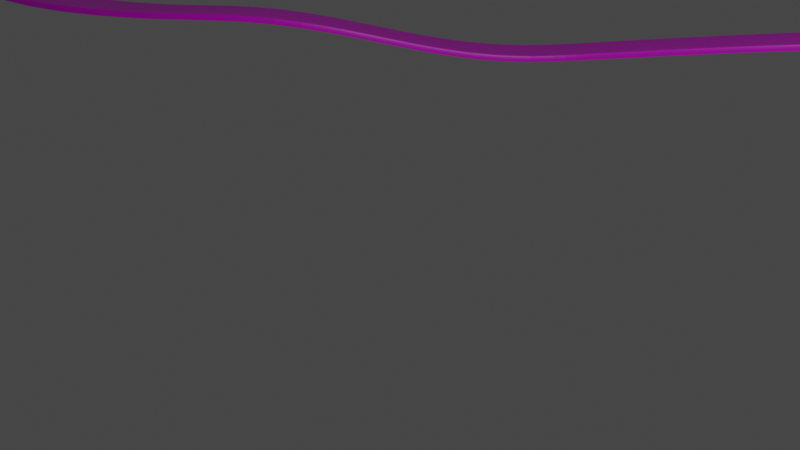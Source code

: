 # Source: Road_Finished.blend  (saved by Blender 2.81.16; exported with 4.5.12 LTS)
import bpy
from mathutils import Matrix  # noqa: F401  (used for matrix-valued properties, if any)

bpy.ops.wm.read_factory_settings(use_empty=True)
scene = bpy.context.scene
scene.name = 'Scene'

# ---- collections
col_collection = bpy.data.collections.new('Collection'); scene.collection.children.link(col_collection)

# ---- images (referenced by path relative to the original .blend; pixels are not part of the script)
import os
ASSET_DIR = os.environ.get("B2B_ASSET_DIR", "")  # directory of the original .blend (textures are referenced by path, not embedded)
HERE = os.path.dirname(os.path.abspath(__file__))  # packed textures are extracted next to this script under _unpacked/

def load_image(name, relpath, width, height, colorspace="sRGB"):
    """Load a texture the original file referenced (path relative to the .blend, or extracted next to this script)."""
    p = next((c for c in (os.path.join(HERE, relpath), os.path.join(ASSET_DIR, relpath)) if relpath and os.path.exists(c)), "")
    if p:
        img = bpy.data.images.load(p, check_existing=True)
        img.name = name
    else:  # same state as the original file: an image datablock whose file is absent (Cycles renders it pink)
        img = bpy.data.images.new(name, width, height)
        img.source = "FILE"
        img.filepath = "//" + (relpath or name)
    img.colorspace_settings.name = colorspace
    return img
img_texturescom_roads0077_1_seamless_s_jpg = load_image('TexturesCom_Roads0077_1_seamless_S.jpg', 'Image Textures/Objects/TexturesCom_Roads0077_1_seamless_S.jpg', 1024, 1024, 'sRGB')

# ---- materials (node trees are filled in below, after node groups)
mat_road = bpy.data.materials.new('Road')
mat_road.alpha_threshold = 0.0
mat_road.use_transparent_shadow = False
mat_road.line_color = (0.0, 0.0, 0.0, 1.0)

# ---- material node trees
mat_road.use_nodes = True; mat_road.node_tree.nodes.clear()
_N = mat_road.node_tree.nodes; _L = mat_road.node_tree.links
n0 = _N.new('ShaderNodeOutputMaterial'); n0.name = 'Material Output'; n0.location = (300, 300)
n1 = _N.new('ShaderNodeBsdfPrincipled'); n1.name = 'Principled BSDF'; n1.location = (10, 300)
n1.distribution = 'GGX'
n1.subsurface_method = 'BURLEY'
n1.inputs[2].default_value = 0.4
n1.inputs[3].default_value = 1.45
n1.inputs[27].default_value = (0.0, 0.0, 0.0, 1.0)
n1.inputs[28].default_value = 1.0
n2 = _N.new('ShaderNodeTexImage'); n2.name = 'Image Texture'; n2.location = (-280, 275)
n2.image = img_texturescom_roads0077_1_seamless_s_jpg
_L.new(n1.outputs[0], n0.inputs[0])
_L.new(n2.outputs[0], n1.inputs[0])
n0.is_active_output = True

# ---- world
world_world = bpy.data.worlds.new('World'); scene.world = world_world
world_world.use_nodes = True; world_world.node_tree.nodes.clear()
_N = world_world.node_tree.nodes; _L = world_world.node_tree.links
n0 = _N.new('ShaderNodeOutputWorld'); n0.name = 'World Output'; n0.location = (300, 300)
n1 = _N.new('ShaderNodeBackground'); n1.name = 'Background'; n1.location = (10, 300)
n1.inputs[0].default_value = (0.05088, 0.05088, 0.05088, 1.0)
_L.new(n1.outputs[0], n0.inputs[0])
n0.is_active_output = True
world_world.color = (0.05088, 0.05088, 0.05088)
world_world.use_sun_shadow = False
world_world.sun_shadow_jitter_overblur = 0.0

# ---- cameras
cam_camera = bpy.data.cameras.new('Camera')
cam_camera.clip_end = 100.0
cam_camera.ortho_scale = 7.314

# ---- lights
light_light = bpy.data.lights.new('Light', 'POINT')
light_light.transmission_factor = 0.0
light_light.energy = 1000.0
light_light.shadow_soft_size = 0.1
light_light.shadow_maximum_resolution = 0.006
light_light.use_absolute_resolution = True

# ---- meshes
me_cube = bpy.data.meshes.new('Cube')
me_cube.from_pydata([(-0.1, 0.4783, 0.05), (-0.1, 0.4783, -0.05), (0.1, 0.4783, 0.05), (0.1, 0.4783, -0.05), (-0.1, -0.4783, 0.05), (-0.1, -0.4783, -0.05), (0.1, -0.4783, 0.05), (0.1, -0.4783, -0.05), (-0.1, -0.5011, -0.05), (0.1, -0.5011, -0.05), (-0.1, 0.4989, -0.05), (0.1, 0.4989, -0.05), (0.1, -0.4783, 0.05), (0.1, -0.5011, -0.05), (0.1, -0.4819, 0.04877), (0.1, -0.4853, 0.04511), (0.1, -0.4886, 0.0391), (0.1, -0.4917, 0.0309), (0.1, -0.4944, 0.02071), (0.1, -0.4967, 0.008779), (0.1, -0.4986, -0.004601), (0.1, -0.4999, -0.0191), (0.1, -0.5008, -0.03436), (-0.1, -0.5011, -0.05), (-0.1, -0.4783, 0.05), (-0.1, -0.5008, -0.03436), (-0.1, -0.4999, -0.0191), (-0.1, -0.4986, -0.004601), (-0.1, -0.4967, 0.008779), (-0.1, -0.4944, 0.02071), (-0.1, -0.4917, 0.0309), (-0.1, -0.4886, 0.0391), (-0.1, -0.4853, 0.04511), (-0.1, -0.4819, 0.04877), (-0.1, 0.4783, 0.05), (-0.1, 0.4989, -0.05), (-0.1, 0.4816, 0.04877), (-0.1, 0.4847, 0.04511), (-0.1, 0.4877, 0.0391), (-0.1, 0.4904, 0.0309), (-0.1, 0.4929, 0.02071), (-0.1, 0.495, 0.008779), (-0.1, 0.4967, -0.004601), (-0.1, 0.4979, -0.0191), (-0.1, 0.4987, -0.03436), (0.1, 0.4989, -0.05), (0.1, 0.4783, 0.05), (0.1, 0.4987, -0.03436), (0.1, 0.4979, -0.0191), (0.1, 0.4967, -0.004601), (0.1, 0.495, 0.008779), (0.1, 0.4929, 0.02071), (0.1, 0.4904, 0.0309), (0.1, 0.4877, 0.0391), (0.1, 0.4847, 0.04511), (0.1, 0.4816, 0.04877)], [], [(0, 4, 6, 2), (3, 2, 6, 7), (5, 7, 9, 8), (5, 1, 3, 7), (5, 4, 0, 1), (6, 4, 24, 12), (4, 5, 8, 23, 25, 26, 27, 28, 29, 30, 31, 32, 33, 24), (1, 0, 34, 36, 37, 38, 39, 40, 41, 42, 43, 44, 35, 10), (9, 13, 23, 8), (0, 2, 46, 34), (10, 35, 45, 11), (3, 1, 10, 11), (2, 3, 11, 45, 47, 48, 49, 50, 51, 52, 53, 54, 55, 46), (12, 24, 33, 14), (14, 33, 32, 15), (15, 32, 31, 16), (16, 31, 30, 17), (17, 30, 29, 18), (18, 29, 28, 19), (19, 28, 27, 20), (20, 27, 26, 21), (21, 26, 25, 22), (22, 25, 23, 13), (34, 46, 55, 36), (36, 55, 54, 37), (37, 54, 53, 38), (38, 53, 52, 39), (39, 52, 51, 40), (40, 51, 50, 41), (41, 50, 49, 42), (42, 49, 48, 43), (43, 48, 47, 44), (44, 47, 45, 35), (7, 6, 12, 14, 15, 16, 17, 18, 19, 20, 21, 22, 13, 9)])
_uv = me_cube.uv_layers.new(name='UVMap')
_uv.uv.foreach_set('vector', [0.7218, 0.1568, 0.7246, 0.8267, 0.2784, 0.8308, 0.2757, 0.1609, 0.7126, 0.1397, 0.7126, 0.7777, 0.2877, 0.7777, 0.2877, 0.1397, 0.2877, 0.8142, 0.2877, 0.1763, 0.2776, 0.1763, 0.2776, 0.8142, 0.2877, 0.8142, 0.7126, 0.8142, 0.7126, 0.1763, 0.2877, 0.1763, 0.2877, 0.1397, 0.2877, 0.7777, 0.7126, 0.7777, 0.7126, 0.1397, 0.2877, 0.1763, 0.2877, 0.8142, 0.2877, 0.8142, 0.2877, 0.1763, 0.2877, 0.7777, 0.2877, 0.1397, 0.2776, 0.1397, 0.2776, 0.1397, 0.2777, 0.2395, 0.2781, 0.3368, 0.2787, 0.4293, 0.2795, 0.5147, 0.2806, 0.5908, 0.2818, 0.6558, 0.2831, 0.7081, 0.2846, 0.7464, 0.2861, 0.7698, 0.2877, 0.7777, 0.7126, 0.1397, 0.7126, 0.7777, 0.7126, 0.7777, 0.714, 0.7698, 0.7154, 0.7464, 0.7167, 0.7081, 0.718, 0.6558, 0.7191, 0.5908, 0.72, 0.5147, 0.7207, 0.4293, 0.7213, 0.3368, 0.7216, 0.2395, 0.7217, 0.1397, 0.7217, 0.1397, 0.2776, 0.1763, 0.2776, 0.1763, 0.2776, 0.8142, 0.2776, 0.8142, 0.7126, 0.8142, 0.7126, 0.1763, 0.7126, 0.1763, 0.7126, 0.8142, 0.7217, 0.8142, 0.7217, 0.8142, 0.7217, 0.1763, 0.7217, 0.1763, 0.7126, 0.1763, 0.7126, 0.8142, 0.7217, 0.8142, 0.7217, 0.1763, 0.7126, 0.7777, 0.7126, 0.1397, 0.7217, 0.1397, 0.7217, 0.1397, 0.7216, 0.2395, 0.7213, 0.3368, 0.7207, 0.4293, 0.72, 0.5147, 0.7191, 0.5908, 0.718, 0.6558, 0.7167, 0.7081, 0.7154, 0.7464, 0.714, 0.7698, 0.7126, 0.7777, 0.2191, 0.0004877, 0.765, 0.0004877, 0.765, 0.002346, 0.2191, 0.002346, 0.2191, 0.002346, 0.765, 0.002346, 0.765, 0.007877, 0.2191, 0.007877, 0.2191, 0.007877, 0.765, 0.007877, 0.765, 0.01694, 0.2191, 0.01694, 0.2191, 0.01694, 0.765, 0.01694, 0.765, 0.02932, 0.2191, 0.02932, 0.2191, 0.02932, 0.765, 0.02932, 0.765, 0.04471, 0.2191, 0.04471, 0.2191, 0.04471, 0.765, 0.04471, 0.765, 0.06272, 0.2191, 0.06272, 0.2191, 0.06272, 0.765, 0.06272, 0.765, 0.08292, 0.2191, 0.08292, 0.2191, 0.08292, 0.765, 0.08292, 0.765, 0.1048, 0.2191, 0.1048, 0.2191, 0.1048, 0.765, 0.1048, 0.765, 0.1278, 0.2191, 0.1278, 0.2191, 0.1278, 0.765, 0.1278, 0.765, 0.1515, 0.2191, 0.1515, 0.7702, 0.8379, 0.2354, 0.8379, 0.2354, 0.8398, 0.7702, 0.8398, 0.7702, 0.8398, 0.2354, 0.8398, 0.2354, 0.8455, 0.7702, 0.8455, 0.7702, 0.8455, 0.2354, 0.8455, 0.2354, 0.8549, 0.7702, 0.8549, 0.7702, 0.8549, 0.2354, 0.8549, 0.2354, 0.8678, 0.7702, 0.8678, 0.7702, 0.8678, 0.2354, 0.8678, 0.2354, 0.8837, 0.7702, 0.8837, 0.7702, 0.8837, 0.2354, 0.8837, 0.2354, 0.9024, 0.7702, 0.9024, 0.7702, 0.9024, 0.2354, 0.9024, 0.2354, 0.9234, 0.7702, 0.9234, 0.7702, 0.9234, 0.2354, 0.9234, 0.2354, 0.946, 0.7702, 0.946, 0.7702, 0.946, 0.2354, 0.946, 0.2354, 0.9699, 0.7702, 0.9699, 0.7702, 0.9699, 0.2354, 0.9699, 0.2354, 0.9944, 0.7702, 0.9944, 0.2877, 0.1397, 0.2877, 0.7777, 0.2877, 0.7777, 0.2861, 0.7698, 0.2846, 0.7464, 0.2831, 0.7081, 0.2818, 0.6558, 0.2806, 0.5908, 0.2795, 0.5147, 0.2787, 0.4293, 0.2781, 0.3368, 0.2777, 0.2395, 0.2776, 0.1397, 0.2776, 0.1397])
me_cube.materials.append(mat_road)
me_cube.use_remesh_preserve_volume = False
me_cube.use_remesh_preserve_attributes = False
me_cube.use_mirror_vertex_groups = False
me_cube.update()

# ---- curves / text
cu_beziercurve = bpy.data.curves.new('BezierCurve', 'CURVE')
cu_beziercurve.dimensions = '3D'
_sp = cu_beziercurve.splines.new('BEZIER'); _sp.bezier_points.add(19)
_sp.bezier_points.foreach_set('co', [-23.5, -7.74, -0.5978, -14.29, -7.659, 0.0, -7.631, -6.856, 0.0, -3.802, -2.628, -0.7102, 1.0, 0.0, 0.0, 14.87, 2.726, 0.0, 24.18, -1.956, 0.0, 30.26, -6.297, 0.0, 32.07, -9.683, 0.0, 31.58, -12.2, 0.0, 23.61, -17.28, 0.0, 23.69, -21.21, 0.0, 25.35, -24.58, 0.0, 36.43, -27.69, 0.0, 39.05, -30.93, 0.0, 40.51, -35.23, 0.0, 39.39, -38.03, 0.0, 36.96, -39.54, 0.0, 28.06, -36.35, 0.0, 21.75, -43.99, 0.0])
_sp.bezier_points.foreach_set('handle_left', [-24.2, -7.616, -1.199, -16.76, -6.269, -0.03691, -10.45, -9.2, -0.09718, -5.515, -4.117, -0.9049, 0.1253, -0.4846, 0.0, 13.03, 2.602, -0.05818, 21.9, -0.1346, -0.1037, 30.05, -5.936, 0.0, 31.56, -7.841, 0.0, 31.88, -11.8, 0.008869, 25.16, -13.53, 0.4011, 23.3, -19.6, 0.0, 24.83, -23.59, 0.006012, 34.27, -26.65, 0.0, 37.67, -28.16, -0.07016, 40.68, -33.61, -0.7125, 40.52, -36.94, -0.06152, 37.45, -39.43, 0.0, 29.72, -36.67, 0.0, 21.65, -43.0, 0.0])
_sp.bezier_points.foreach_set('handle_right', [-22.81, -7.862, -5.96e-08, -12.63, -8.598, 0.02492, -5.851, -5.377, 0.06137, -2.868, -1.816, -0.6041, 1.682, 0.3777, 0.0, 19.47, 3.035, 0.1456, 25.08, -2.679, 0.04114, 30.49, -6.704, 0.0, 32.38, -10.81, 0.0, 29.65, -14.79, -0.05726, 22.81, -19.2, -0.2063, 24.08, -22.82, 0.0, 27.23, -28.13, -0.02169, 36.88, -27.91, 0.0, 39.96, -32.76, 0.04632, 40.48, -35.5, 0.1156, 38.26, -39.11, 0.06152, 34.51, -40.07, 0.0, 22.4, -35.26, 0.0, 21.85, -44.99, 0.0])
for _p, _l, _r in zip(_sp.bezier_points, ['ALIGNED', 'ALIGNED', 'ALIGNED', 'ALIGNED', 'ALIGNED', 'ALIGNED', 'ALIGNED', 'ALIGNED', 'ALIGNED', 'ALIGNED', 'ALIGNED', 'ALIGNED', 'ALIGNED', 'ALIGNED', 'ALIGNED', 'ALIGNED', 'ALIGNED', 'ALIGNED', 'ALIGNED', 'ALIGNED'], ['ALIGNED', 'ALIGNED', 'ALIGNED', 'ALIGNED', 'ALIGNED', 'ALIGNED', 'ALIGNED', 'ALIGNED', 'ALIGNED', 'ALIGNED', 'ALIGNED', 'ALIGNED', 'ALIGNED', 'ALIGNED', 'ALIGNED', 'ALIGNED', 'ALIGNED', 'ALIGNED', 'ALIGNED', 'ALIGNED']): _p.handle_left_type = _l; _p.handle_right_type = _r
_sp.order_u = 0
_sp.order_v = 0
cu_beziercurve.use_path = True
cu_beziercurve.use_path_clamp = True
cu_beziercurve.fill_mode = 'FULL'

# ---- objects
ob_cube = bpy.data.objects.new('Cube', me_cube)
ob_light = bpy.data.objects.new('Light', light_light)
ob_camera = bpy.data.objects.new('Camera', cam_camera)
ob_beziercurve = bpy.data.objects.new('BezierCurve', cu_beziercurve)
ob_empty = bpy.data.objects.new('Empty', None)

# ---- transforms, parenting, visibility, modifiers, constraints
ob_cube.location = (-0.3863, 9.853, 0.0)
ob_cube.lock_rotations_4d = False
ob_cube.empty_display_type = 'ARROWS'
ob_cube.lineart.crease_threshold = 0.0
_m = ob_cube.modifiers.new('Array', 'ARRAY')
_m.fit_type = 'FIT_CURVE'
_m.curve = ob_beziercurve
_m.constant_offset_displace = (0.0, 0.0, 0.0)
_m = ob_cube.modifiers.new('Curve', 'CURVE')
_m.object = ob_beziercurve
ob_light.location = (4.076, 1.005, 5.904)
ob_light.rotation_euler = (0.6503, 0.05522, 1.866)
ob_light.lock_rotations_4d = False
ob_light.empty_display_type = 'ARROWS'
ob_light.color = (0.0, 0.0, 0.0, 0.0)
ob_light.lineart.crease_threshold = 0.0
ob_camera.location = (7.359, -6.926, 4.958)
ob_camera.rotation_euler = (1.109, 0.0, 0.8149)
ob_camera.lock_rotations_4d = False
ob_camera.empty_display_type = 'ARROWS'
ob_camera.color = (0.0, 0.0, 0.0, 0.0)
ob_camera.display_type = 'WIRE'
ob_camera.lineart.crease_threshold = 0.0
ob_beziercurve.location = (0.0, 9.853, 0.0)
ob_beziercurve.lineart.crease_threshold = 0.0
ob_empty.location = (-75.67, 21.65, 0.0)
ob_empty.scale = (3.0, 3.0, 1.0)
ob_empty.empty_display_type = 'IMAGE'
ob_empty.empty_display_size = 63.8
ob_empty.empty_image_offset = (-0.04332, -0.8279)
ob_empty.empty_image_depth = 'BACK'
ob_empty.empty_image_side = 'FRONT'
ob_empty.lineart.crease_threshold = 0.0

# ---- collection membership
col_collection.objects.link(ob_cube)
col_collection.objects.link(ob_light)
col_collection.objects.link(ob_camera)
col_collection.objects.link(ob_beziercurve)
col_collection.objects.link(ob_empty)

# ---- scene / render settings (as saved in the file)
scene.camera = ob_camera
scene.frame_start = 1; scene.frame_end = 250; scene.frame_set(1)
scene.render.engine = 'BLENDER_EEVEE_NEXT'
scene.cycles.use_denoising = False
scene.cycles.samples = 128
scene.cycles.sampling_pattern = 'TABULATED_SOBOL'
scene.cycles.use_adaptive_sampling = False
scene.cycles.use_light_tree = False
scene.view_settings.view_transform = 'Filmic'
bpy.context.view_layer.update()
